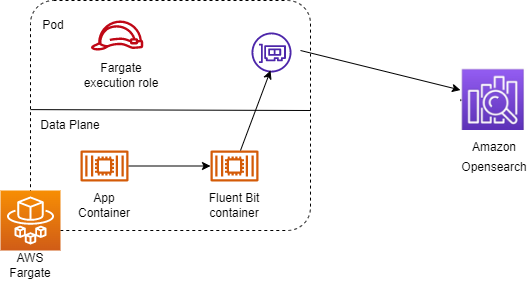

The diagram above was exported from draw.io. Its source (the exported page's mxGraphModel, read from the mxfile embedded in the PNG):
<mxGraphModel dx="1422" dy="762" grid="1" gridSize="10" guides="1" tooltips="1" connect="1" arrows="1" fold="1" page="1" pageScale="1" pageWidth="850" pageHeight="1100" math="0" shadow="0">
  <root>
    <mxCell id="0" />
    <mxCell id="1" parent="0" />
    <mxCell id="3481P0o_V_PWJDpzRQNW-1" value="" style="rounded=1;fillColor=none;gradientColor=none;arcSize=10;dashed=1;" vertex="1" parent="1">
      <mxGeometry x="120" y="200" width="280" height="230" as="geometry" />
    </mxCell>
    <mxCell id="3481P0o_V_PWJDpzRQNW-3" value="" style="sketch=0;points=[[0,0,0],[0.25,0,0],[0.5,0,0],[0.75,0,0],[1,0,0],[0,1,0],[0.25,1,0],[0.5,1,0],[0.75,1,0],[1,1,0],[0,0.25,0],[0,0.5,0],[0,0.75,0],[1,0.25,0],[1,0.5,0],[1,0.75,0]];outlineConnect=0;fontColor=#232F3E;gradientColor=#F78E04;gradientDirection=north;fillColor=#D05C17;strokeColor=#ffffff;dashed=0;verticalLabelPosition=bottom;verticalAlign=top;align=center;html=1;fontSize=12;fontStyle=0;aspect=fixed;shape=mxgraph.aws4.resourceIcon;resIcon=mxgraph.aws4.fargate;" vertex="1" parent="1">
      <mxGeometry x="90" y="390" width="60" height="60" as="geometry" />
    </mxCell>
    <mxCell id="3481P0o_V_PWJDpzRQNW-4" value="" style="endArrow=none;html=1;rounded=0;exitX=0;exitY=0.457;exitDx=0;exitDy=0;exitPerimeter=0;" edge="1" parent="1">
      <mxGeometry width="50" height="50" relative="1" as="geometry">
        <mxPoint x="120" y="309.1099999999999" as="sourcePoint" />
        <mxPoint x="400" y="310" as="targetPoint" />
      </mxGeometry>
    </mxCell>
    <mxCell id="3481P0o_V_PWJDpzRQNW-5" value="Data Plane" style="text;html=1;strokeColor=none;fillColor=none;align=center;verticalAlign=middle;whiteSpace=wrap;rounded=0;" vertex="1" parent="1">
      <mxGeometry x="120" y="310" width="80" height="30" as="geometry" />
    </mxCell>
    <mxCell id="3481P0o_V_PWJDpzRQNW-6" value="" style="sketch=0;outlineConnect=0;fontColor=#232F3E;gradientColor=none;fillColor=#D45B07;strokeColor=none;dashed=0;verticalLabelPosition=bottom;verticalAlign=top;align=center;html=1;fontSize=12;fontStyle=0;aspect=fixed;pointerEvents=1;shape=mxgraph.aws4.container_2;" vertex="1" parent="1">
      <mxGeometry x="170" y="350" width="48" height="31" as="geometry" />
    </mxCell>
    <mxCell id="3481P0o_V_PWJDpzRQNW-7" value="" style="sketch=0;outlineConnect=0;fontColor=#232F3E;gradientColor=none;fillColor=#D45B07;strokeColor=none;dashed=0;verticalLabelPosition=bottom;verticalAlign=top;align=center;html=1;fontSize=12;fontStyle=0;aspect=fixed;pointerEvents=1;shape=mxgraph.aws4.container_2;" vertex="1" parent="1">
      <mxGeometry x="300" y="350" width="48" height="31" as="geometry" />
    </mxCell>
    <mxCell id="3481P0o_V_PWJDpzRQNW-8" value="App Container" style="text;html=1;strokeColor=none;fillColor=none;align=center;verticalAlign=middle;whiteSpace=wrap;rounded=0;" vertex="1" parent="1">
      <mxGeometry x="164" y="390" width="60" height="30" as="geometry" />
    </mxCell>
    <mxCell id="3481P0o_V_PWJDpzRQNW-9" value="Fluent Bit container" style="text;html=1;strokeColor=none;fillColor=none;align=center;verticalAlign=middle;whiteSpace=wrap;rounded=0;" vertex="1" parent="1">
      <mxGeometry x="294" y="390" width="60" height="30" as="geometry" />
    </mxCell>
    <mxCell id="3481P0o_V_PWJDpzRQNW-10" value="" style="sketch=0;outlineConnect=0;fontColor=#232F3E;gradientColor=none;fillColor=#BF0816;strokeColor=none;dashed=0;verticalLabelPosition=bottom;verticalAlign=top;align=center;html=1;fontSize=12;fontStyle=0;aspect=fixed;pointerEvents=1;shape=mxgraph.aws4.role;" vertex="1" parent="1">
      <mxGeometry x="180" y="220" width="53.18" height="30" as="geometry" />
    </mxCell>
    <mxCell id="3481P0o_V_PWJDpzRQNW-11" value="Fargate execution role" style="text;html=1;strokeColor=none;fillColor=none;align=center;verticalAlign=middle;whiteSpace=wrap;rounded=0;" vertex="1" parent="1">
      <mxGeometry x="166" y="260" width="90" height="30" as="geometry" />
    </mxCell>
    <mxCell id="3481P0o_V_PWJDpzRQNW-12" value="" style="sketch=0;outlineConnect=0;fontColor=#232F3E;gradientColor=none;fillColor=#4D27AA;strokeColor=none;dashed=0;verticalLabelPosition=bottom;verticalAlign=top;align=center;html=1;fontSize=12;fontStyle=0;aspect=fixed;pointerEvents=1;shape=mxgraph.aws4.elastic_network_interface;" vertex="1" parent="1">
      <mxGeometry x="341" y="232" width="40" height="40" as="geometry" />
    </mxCell>
    <mxCell id="3481P0o_V_PWJDpzRQNW-13" value="" style="shape=image;verticalLabelPosition=bottom;labelBackgroundColor=default;verticalAlign=top;aspect=fixed;imageAspect=0;image=data:image/png,(base64 omitted: 11248 chars);" vertex="1" parent="1">
      <mxGeometry x="550" y="266" width="68.32" height="64" as="geometry" />
    </mxCell>
    <mxCell id="3481P0o_V_PWJDpzRQNW-14" value="&lt;font style=&quot;font-size: 12px;&quot;&gt;Amazon Opensearch&lt;/font&gt;" style="text;html=1;strokeColor=none;fillColor=none;align=center;verticalAlign=middle;whiteSpace=wrap;rounded=0;fontSize=16;" vertex="1" parent="1">
      <mxGeometry x="554.16" y="340" width="60" height="30" as="geometry" />
    </mxCell>
    <mxCell id="3481P0o_V_PWJDpzRQNW-15" value="" style="endArrow=classic;html=1;rounded=0;fontSize=12;" edge="1" parent="1" source="3481P0o_V_PWJDpzRQNW-6" target="3481P0o_V_PWJDpzRQNW-7">
      <mxGeometry width="50" height="50" relative="1" as="geometry">
        <mxPoint x="220" y="410" as="sourcePoint" />
        <mxPoint x="270" y="360" as="targetPoint" />
      </mxGeometry>
    </mxCell>
    <mxCell id="3481P0o_V_PWJDpzRQNW-16" value="" style="endArrow=classic;html=1;rounded=0;fontSize=12;entryX=0.475;entryY=0.95;entryDx=0;entryDy=0;entryPerimeter=0;" edge="1" parent="1" target="3481P0o_V_PWJDpzRQNW-12">
      <mxGeometry width="50" height="50" relative="1" as="geometry">
        <mxPoint x="330" y="350" as="sourcePoint" />
        <mxPoint x="380" y="310" as="targetPoint" />
      </mxGeometry>
    </mxCell>
    <mxCell id="3481P0o_V_PWJDpzRQNW-17" value="" style="endArrow=classic;html=1;rounded=0;fontSize=12;exitX=1.225;exitY=0.45;exitDx=0;exitDy=0;exitPerimeter=0;" edge="1" parent="1" source="3481P0o_V_PWJDpzRQNW-12" target="3481P0o_V_PWJDpzRQNW-13">
      <mxGeometry width="50" height="50" relative="1" as="geometry">
        <mxPoint x="510" y="240" as="sourcePoint" />
        <mxPoint x="560" y="190" as="targetPoint" />
      </mxGeometry>
    </mxCell>
    <mxCell id="3481P0o_V_PWJDpzRQNW-18" value="AWS Fargate" style="text;html=1;strokeColor=none;fillColor=none;align=center;verticalAlign=middle;whiteSpace=wrap;rounded=0;fontSize=12;" vertex="1" parent="1">
      <mxGeometry x="90" y="450" width="60" height="30" as="geometry" />
    </mxCell>
    <mxCell id="3481P0o_V_PWJDpzRQNW-19" value="Pod" style="text;html=1;strokeColor=none;fillColor=none;align=center;verticalAlign=middle;whiteSpace=wrap;rounded=0;fontSize=12;" vertex="1" parent="1">
      <mxGeometry x="113" y="210" width="60" height="30" as="geometry" />
    </mxCell>
  </root>
</mxGraphModel>